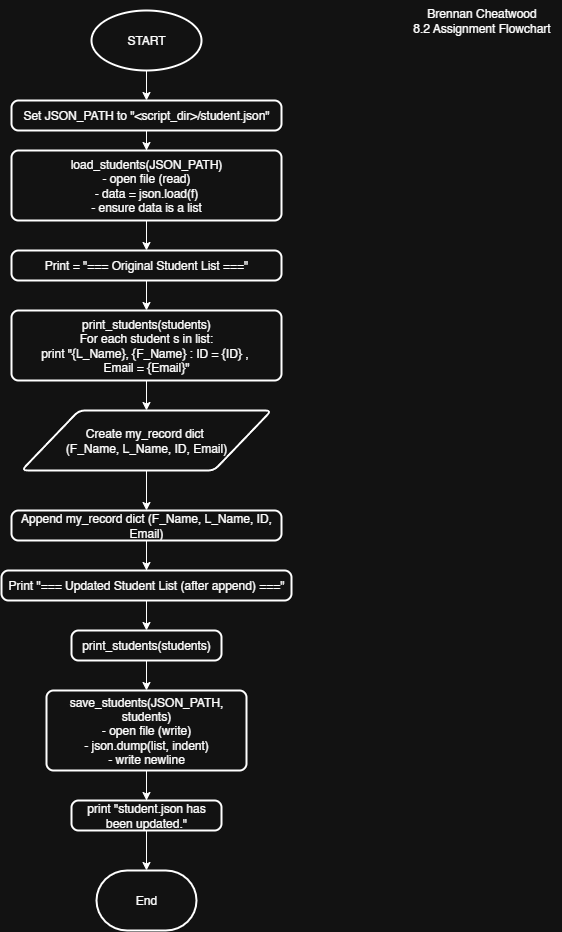

The diagram above was exported from draw.io. Its source (the exported page's mxGraphModel, read from the mxfile embedded in the PNG):
<mxGraphModel dx="541" dy="822" grid="1" gridSize="10" guides="1" tooltips="1" connect="1" arrows="1" fold="1" page="1" pageScale="1" pageWidth="850" pageHeight="1100" math="0" shadow="0">
  <root>
    <mxCell id="0" />
    <mxCell id="1" parent="0" />
    <mxCell id="NYYpxcei7kRWTV-BlUNj-1" value="Brennan Cheatwood&lt;div&gt;8.2 Assignment Flowchart&lt;/div&gt;" style="text;html=1;align=center;verticalAlign=middle;resizable=0;points=[];autosize=1;strokeColor=none;fillColor=none;" vertex="1" parent="1">
      <mxGeometry x="680" y="10" width="160" height="40" as="geometry" />
    </mxCell>
    <mxCell id="NYYpxcei7kRWTV-BlUNj-14" value="" style="edgeStyle=orthogonalEdgeStyle;rounded=0;orthogonalLoop=1;jettySize=auto;html=1;entryX=0.5;entryY=0;entryDx=0;entryDy=0;" edge="1" parent="1" source="NYYpxcei7kRWTV-BlUNj-2" target="NYYpxcei7kRWTV-BlUNj-3">
      <mxGeometry relative="1" as="geometry" />
    </mxCell>
    <mxCell id="NYYpxcei7kRWTV-BlUNj-2" value="START" style="strokeWidth=2;html=1;shape=mxgraph.flowchart.start_2;whiteSpace=wrap;" vertex="1" parent="1">
      <mxGeometry x="370" y="20" width="110" height="60" as="geometry" />
    </mxCell>
    <mxCell id="NYYpxcei7kRWTV-BlUNj-27" value="" style="edgeStyle=orthogonalEdgeStyle;rounded=0;orthogonalLoop=1;jettySize=auto;html=1;" edge="1" parent="1" source="NYYpxcei7kRWTV-BlUNj-3" target="NYYpxcei7kRWTV-BlUNj-4">
      <mxGeometry relative="1" as="geometry" />
    </mxCell>
    <mxCell id="NYYpxcei7kRWTV-BlUNj-3" value="Set JSON_PATH to &quot;&amp;lt;script_dir&amp;gt;/student.json&quot;" style="rounded=1;whiteSpace=wrap;html=1;absoluteArcSize=1;arcSize=14;strokeWidth=2;" vertex="1" parent="1">
      <mxGeometry x="290" y="110" width="270" height="30" as="geometry" />
    </mxCell>
    <mxCell id="NYYpxcei7kRWTV-BlUNj-15" value="" style="edgeStyle=orthogonalEdgeStyle;rounded=0;orthogonalLoop=1;jettySize=auto;html=1;entryX=0.5;entryY=0;entryDx=0;entryDy=0;" edge="1" parent="1" source="NYYpxcei7kRWTV-BlUNj-4" target="NYYpxcei7kRWTV-BlUNj-5">
      <mxGeometry relative="1" as="geometry" />
    </mxCell>
    <mxCell id="NYYpxcei7kRWTV-BlUNj-4" value="load_students(JSON_PATH)&lt;div&gt;- open file (read)&lt;/div&gt;&lt;div&gt;- data = json.load(f)&lt;/div&gt;&lt;div&gt;- ensure data is a list&lt;/div&gt;" style="rounded=1;whiteSpace=wrap;html=1;absoluteArcSize=1;arcSize=14;strokeWidth=2;" vertex="1" parent="1">
      <mxGeometry x="290" y="160" width="270" height="70" as="geometry" />
    </mxCell>
    <mxCell id="NYYpxcei7kRWTV-BlUNj-26" value="" style="edgeStyle=orthogonalEdgeStyle;rounded=0;orthogonalLoop=1;jettySize=auto;html=1;" edge="1" parent="1" source="NYYpxcei7kRWTV-BlUNj-5" target="NYYpxcei7kRWTV-BlUNj-6">
      <mxGeometry relative="1" as="geometry" />
    </mxCell>
    <mxCell id="NYYpxcei7kRWTV-BlUNj-5" value="Print = &quot;=== Original Student List ===&quot;" style="rounded=1;whiteSpace=wrap;html=1;absoluteArcSize=1;arcSize=14;strokeWidth=2;" vertex="1" parent="1">
      <mxGeometry x="290" y="260" width="270" height="30" as="geometry" />
    </mxCell>
    <mxCell id="NYYpxcei7kRWTV-BlUNj-17" value="" style="edgeStyle=orthogonalEdgeStyle;rounded=0;orthogonalLoop=1;jettySize=auto;html=1;" edge="1" parent="1" source="NYYpxcei7kRWTV-BlUNj-6" target="NYYpxcei7kRWTV-BlUNj-7">
      <mxGeometry relative="1" as="geometry" />
    </mxCell>
    <mxCell id="NYYpxcei7kRWTV-BlUNj-6" value="print_students(students)&lt;div&gt;For each student s in list:&lt;/div&gt;&lt;div&gt;print &quot;{L_Name}, {F_Name} : ID = {ID} ,&amp;nbsp;&lt;/div&gt;&lt;div&gt;Email = {Email}&quot;&lt;/div&gt;" style="rounded=1;whiteSpace=wrap;html=1;absoluteArcSize=1;arcSize=14;strokeWidth=2;" vertex="1" parent="1">
      <mxGeometry x="290" y="320" width="270" height="70" as="geometry" />
    </mxCell>
    <mxCell id="NYYpxcei7kRWTV-BlUNj-21" value="" style="edgeStyle=orthogonalEdgeStyle;rounded=0;orthogonalLoop=1;jettySize=auto;html=1;entryX=0.5;entryY=0;entryDx=0;entryDy=0;" edge="1" parent="1" source="NYYpxcei7kRWTV-BlUNj-7" target="NYYpxcei7kRWTV-BlUNj-8">
      <mxGeometry relative="1" as="geometry" />
    </mxCell>
    <mxCell id="NYYpxcei7kRWTV-BlUNj-7" value="Create my_record dict&amp;nbsp;&lt;div&gt;(F_Name, L_Name, ID, Email)&lt;/div&gt;" style="shape=parallelogram;html=1;strokeWidth=2;perimeter=parallelogramPerimeter;whiteSpace=wrap;rounded=1;arcSize=12;size=0.23;" vertex="1" parent="1">
      <mxGeometry x="300" y="420" width="250" height="60" as="geometry" />
    </mxCell>
    <mxCell id="NYYpxcei7kRWTV-BlUNj-22" value="" style="edgeStyle=orthogonalEdgeStyle;rounded=0;orthogonalLoop=1;jettySize=auto;html=1;" edge="1" parent="1" source="NYYpxcei7kRWTV-BlUNj-8" target="NYYpxcei7kRWTV-BlUNj-10">
      <mxGeometry relative="1" as="geometry" />
    </mxCell>
    <mxCell id="NYYpxcei7kRWTV-BlUNj-23" value="" style="edgeStyle=orthogonalEdgeStyle;rounded=0;orthogonalLoop=1;jettySize=auto;html=1;entryX=0.5;entryY=0;entryDx=0;entryDy=0;" edge="1" parent="1" source="NYYpxcei7kRWTV-BlUNj-8" target="NYYpxcei7kRWTV-BlUNj-9">
      <mxGeometry relative="1" as="geometry" />
    </mxCell>
    <mxCell id="NYYpxcei7kRWTV-BlUNj-8" value="Append my_record dict (F_Name, L_Name, ID, Email)" style="rounded=1;whiteSpace=wrap;html=1;absoluteArcSize=1;arcSize=14;strokeWidth=2;" vertex="1" parent="1">
      <mxGeometry x="290" y="520" width="270" height="30" as="geometry" />
    </mxCell>
    <mxCell id="NYYpxcei7kRWTV-BlUNj-19" value="" style="edgeStyle=orthogonalEdgeStyle;rounded=0;orthogonalLoop=1;jettySize=auto;html=1;entryX=0.5;entryY=0;entryDx=0;entryDy=0;" edge="1" parent="1" source="NYYpxcei7kRWTV-BlUNj-9" target="NYYpxcei7kRWTV-BlUNj-9">
      <mxGeometry relative="1" as="geometry">
        <Array as="points">
          <mxPoint x="425" y="600" />
          <mxPoint x="425" y="600" />
        </Array>
      </mxGeometry>
    </mxCell>
    <mxCell id="NYYpxcei7kRWTV-BlUNj-9" value="Print &quot;=== Updated Student List (after append) ===&quot;" style="rounded=1;whiteSpace=wrap;html=1;absoluteArcSize=1;arcSize=14;strokeWidth=2;" vertex="1" parent="1">
      <mxGeometry x="280" y="580" width="290" height="30" as="geometry" />
    </mxCell>
    <mxCell id="NYYpxcei7kRWTV-BlUNj-24" value="" style="edgeStyle=orthogonalEdgeStyle;rounded=0;orthogonalLoop=1;jettySize=auto;html=1;" edge="1" parent="1" source="NYYpxcei7kRWTV-BlUNj-10" target="NYYpxcei7kRWTV-BlUNj-11">
      <mxGeometry relative="1" as="geometry" />
    </mxCell>
    <mxCell id="NYYpxcei7kRWTV-BlUNj-10" value="print_students(students)" style="rounded=1;whiteSpace=wrap;html=1;absoluteArcSize=1;arcSize=14;strokeWidth=2;" vertex="1" parent="1">
      <mxGeometry x="350" y="640" width="150" height="30" as="geometry" />
    </mxCell>
    <mxCell id="NYYpxcei7kRWTV-BlUNj-20" value="" style="edgeStyle=orthogonalEdgeStyle;rounded=0;orthogonalLoop=1;jettySize=auto;html=1;" edge="1" parent="1" source="NYYpxcei7kRWTV-BlUNj-11" target="NYYpxcei7kRWTV-BlUNj-13">
      <mxGeometry relative="1" as="geometry" />
    </mxCell>
    <mxCell id="NYYpxcei7kRWTV-BlUNj-25" value="" style="edgeStyle=orthogonalEdgeStyle;rounded=0;orthogonalLoop=1;jettySize=auto;html=1;entryX=0.5;entryY=0;entryDx=0;entryDy=0;" edge="1" parent="1" source="NYYpxcei7kRWTV-BlUNj-11" target="NYYpxcei7kRWTV-BlUNj-12">
      <mxGeometry relative="1" as="geometry" />
    </mxCell>
    <mxCell id="NYYpxcei7kRWTV-BlUNj-11" value="save_students(JSON_PATH, students)&lt;div&gt;- open file (write)&lt;/div&gt;&lt;div&gt;- json.dump(list, indent)&lt;/div&gt;&lt;div&gt;- write newline&lt;/div&gt;" style="rounded=1;whiteSpace=wrap;html=1;absoluteArcSize=1;arcSize=14;strokeWidth=2;" vertex="1" parent="1">
      <mxGeometry x="325" y="700" width="200" height="80" as="geometry" />
    </mxCell>
    <mxCell id="NYYpxcei7kRWTV-BlUNj-12" value="print &quot;student.json has been updated.&quot;" style="rounded=1;whiteSpace=wrap;html=1;absoluteArcSize=1;arcSize=14;strokeWidth=2;" vertex="1" parent="1">
      <mxGeometry x="350" y="810" width="150" height="30" as="geometry" />
    </mxCell>
    <mxCell id="NYYpxcei7kRWTV-BlUNj-13" value="End" style="strokeWidth=2;html=1;shape=mxgraph.flowchart.terminator;whiteSpace=wrap;" vertex="1" parent="1">
      <mxGeometry x="375" y="880" width="100" height="60" as="geometry" />
    </mxCell>
  </root>
</mxGraphModel>